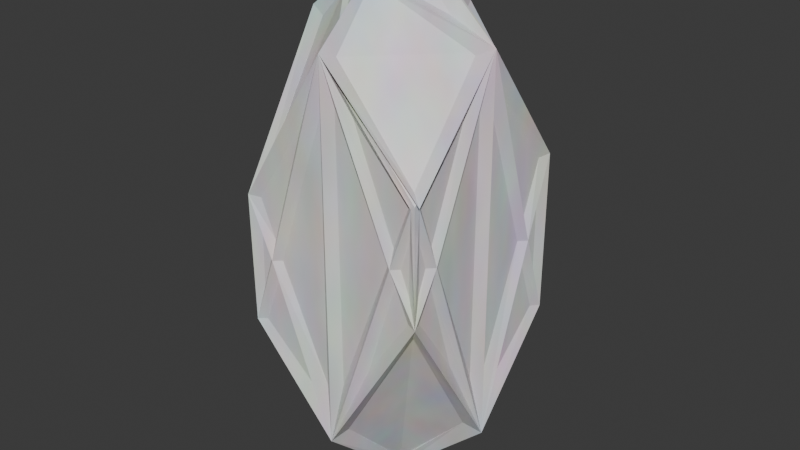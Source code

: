 # Source: blend.blend  (saved by Blender 5.0.119; exported with 4.5.12 LTS)
import bpy
from mathutils import Matrix  # noqa: F401  (used for matrix-valued properties, if any)

bpy.ops.wm.read_factory_settings(use_empty=True)
scene = bpy.context.scene
scene.name = 'Scene'

# ---- collections
col_collection = bpy.data.collections.new('Collection'); scene.collection.children.link(col_collection)

# ---- images (referenced by path relative to the original .blend; pixels are not part of the script)
import os
ASSET_DIR = os.environ.get("B2B_ASSET_DIR", "")  # directory of the original .blend (textures are referenced by path, not embedded)
HERE = os.path.dirname(os.path.abspath(__file__))  # packed textures are extracted next to this script under _unpacked/

def load_image(name, relpath, width, height, colorspace="sRGB"):
    """Load a texture the original file referenced (path relative to the .blend, or extracted next to this script)."""
    p = next((c for c in (os.path.join(HERE, relpath), os.path.join(ASSET_DIR, relpath)) if relpath and os.path.exists(c)), "")
    if p:
        img = bpy.data.images.load(p, check_existing=True)
        img.name = name
    else:  # same state as the original file: an image datablock whose file is absent (Cycles renders it pink)
        img = bpy.data.images.new(name, width, height)
        img.source = "FILE"
        img.filepath = "//" + (relpath or name)
    img.colorspace_settings.name = colorspace
    return img
img_x = load_image('晶体贴图', '晶体贴图.png', 1024, 1024, 'sRGB')

# ---- materials (node trees are filled in below, after node groups)
mat_material = bpy.data.materials.new('Material')
mat_material.alpha_threshold = 0.0
mat_material.use_backface_culling_lightprobe_volume = False
mat_material.roughness = 0.5
mat_material.line_color = (0.0, 0.0, 0.0, 1.0)

# ---- material node trees
mat_material.use_nodes = True; mat_material.node_tree.nodes.clear()
_N = mat_material.node_tree.nodes; _L = mat_material.node_tree.links
n0 = _N.new('ShaderNodeOutputMaterial'); n0.name = 'Material Output'; n0.location = (416, -5)
n1 = _N.new('ShaderNodeBsdfPrincipled'); n1.name = 'Principled BSDF'; n1.location = (-200, 100)
n1.inputs[3].default_value = 1.7
n2 = _N.new('ShaderNodeTexNoise'); n2.name = '噪波纹理'; n2.location = (-447, 57)
n2.width = 145
n3 = _N.new('ShaderNodeTexImage'); n3.name = '图像纹理'; n3.location = (-766, -70)
n3.image = img_x
n4 = _N.new('ShaderNodeMixShader'); n4.name = '混合着色器'; n4.location = (168, -23)
n5 = _N.new('ShaderNodeBsdfPrincipled'); n5.name = '原理化 BSDF'; n5.location = (94, -178)
n5.inputs[0].default_value = (1.0, 1.0, 1.0, 1.0)
n5.inputs[3].default_value = 1.7
_L.new(n2.outputs[1], n1.inputs[0])
_L.new(n5.outputs[0], n4.inputs[2])
_L.new(n4.outputs[0], n0.inputs[0])
_L.new(n1.outputs[0], n4.inputs[1])
n0.is_active_output = True

# ---- world
world_world = bpy.data.worlds.new('World'); scene.world = world_world
world_world.use_nodes = True; world_world.node_tree.nodes.clear()
_N = world_world.node_tree.nodes; _L = world_world.node_tree.links
n0 = _N.new('ShaderNodeOutputWorld'); n0.name = 'World Output'; n0.location = (200, 100)
n1 = _N.new('ShaderNodeBackground'); n1.name = 'Background'; n1.location = (-200, 100)
n1.inputs[0].default_value = (0.05088, 0.05088, 0.05088, 1.0)
_L.new(n1.outputs[0], n0.inputs[0])
n0.is_active_output = True
world_world.color = (0.05088, 0.05088, 0.05088)
world_world.sun_shadow_jitter_overblur = 0.0

# ---- meshes
me_cube = bpy.data.meshes.new('Cube')
me_cube.from_pydata([(-1.0, -1.0, 1.982), (-1.0, -1.0, 3.388), (-1.0, 1.0, 2.285), (-1.0, 1.0, 3.873), (1.0, -1.0, 2.667), (1.0, -1.0, 3.873), (1.0, 1.0, 1.982), (1.0, 1.0, 3.704), (-1.0, 0.0, 1.0), (-1.0, 0.0, 5.0), (1.0, 0.0, 1.0), (1.0, 0.0, 5.0), (0.0, 1.0, 1.0), (0.0, 1.0, 5.0), (0.0, -1.0, 1.0), (0.0, -1.0, 5.0), (0.0, 0.0, 6.0), (0.0, 0.0, 0.0), (1.0, -1.0, 3.873), (0.6991, 1.0, 2.89), (0.7683, -1.0, 3.208), (1.0, 0.6991, 2.89), (1.0, -0.7683, 3.208), (-1.0, -0.74, 2.767), (-0.7158, 1.0, 3.057), (-0.74, -1.0, 2.767), (-1.0, 0.7158, 3.057), (0.0, -0.4082, 5.592), (0.0, 0.6892, 5.311), (-0.6219, 0.0, 5.378), (-0.2126, -0.534, 5.123)], [], [(8, 9, 26), (12, 13, 19), (10, 11, 22), (14, 15, 25), (17, 10, 4, 14), (16, 29, 30, 27), (13, 3, 9, 29, 28), (12, 6, 10, 17), (6, 21, 10), (0, 1, 23), (2, 12, 17, 8), (7, 13, 28, 11), (11, 27, 15, 18), (8, 17, 14, 0), (4, 20, 14), (2, 24, 12), (8, 23, 9), (3, 2, 26), (14, 20, 15), (18, 4, 22), (1, 0, 25), (7, 6, 19), (10, 21, 11), (12, 24, 13), (9, 23, 1), (21, 6, 7), (26, 2, 8), (26, 9, 3), (15, 20, 5), (19, 13, 7), (24, 2, 3), (22, 4, 10), (22, 11, 18), (25, 0, 14), (25, 15, 1), (19, 6, 12), (11, 21, 7), (20, 4, 5), (23, 8, 0), (13, 24, 3), (28, 29, 16), (11, 28, 16), (27, 30, 15), (15, 30, 1), (1, 30, 29, 9), (27, 11, 16)])
_uv = me_cube.uv_layers.new(name='UVMap')
_uv.uv.foreach_set('vector', [0.375, 0.125, 0.625, 0.125, 0.554, 0.2145, 0.375, 0.375, 0.625, 0.375, 0.5498, 0.4624, 0.375, 0.625, 0.625, 0.625, 0.5671, 0.721, 0.375, 0.875, 0.625, 0.875, 0.56, 0.9675, 0.25, 0.625, 0.375, 0.625, 0.375, 0.75, 0.25, 0.75, 0.75, 0.625, 0.8277, 0.625, 0.7804, 0.6956, 0.75, 0.676, 0.75, 0.5, 0.875, 0.5, 0.875, 0.625, 0.8277, 0.625, 0.75, 0.5388, 0.25, 0.5, 0.375, 0.5, 0.375, 0.625, 0.25, 0.625, 0.375, 0.5, 0.5498, 0.5376, 0.375, 0.625, 0.375, 0.0, 0.625, 0.0, 0.56, 0.03251, 0.125, 0.5, 0.25, 0.5, 0.25, 0.625, 0.125, 0.625, 0.625, 0.5, 0.75, 0.5, 0.75, 0.5388, 0.625, 0.625, 0.625, 0.625, 0.75, 0.676, 0.75, 0.75, 0.625, 0.75, 0.125, 0.625, 0.25, 0.625, 0.25, 0.75, 0.125, 0.75, 0.375, 0.75, 0.5671, 0.779, 0.375, 0.875, 0.375, 0.25, 0.554, 0.2855, 0.375, 0.375, 0.375, 0.125, 0.56, 0.03251, 0.625, 0.125, 0.625, 0.25, 0.375, 0.25, 0.554, 0.2145, 0.375, 0.875, 0.5671, 0.779, 0.625, 0.875, 0.625, 0.75, 0.375, 0.75, 0.5671, 0.721, 0.625, 1.0, 0.375, 1.0, 0.56, 0.9675, 0.625, 0.5, 0.375, 0.5, 0.5498, 0.4624, 0.375, 0.625, 0.5498, 0.5376, 0.625, 0.625, 0.375, 0.375, 0.554, 0.2855, 0.625, 0.375, 0.625, 0.125, 0.56, 0.03251, 0.625, 0.0, 0.5498, 0.5376, 0.375, 0.5, 0.625, 0.5, 0.554, 0.2145, 0.375, 0.25, 0.375, 0.125, 0.554, 0.2145, 0.625, 0.125, 0.625, 0.25, 0.625, 0.875, 0.5671, 0.779, 0.625, 0.75, 0.5498, 0.4624, 0.625, 0.375, 0.625, 0.5, 0.554, 0.2855, 0.375, 0.25, 0.625, 0.25, 0.5671, 0.721, 0.375, 0.75, 0.375, 0.625, 0.5671, 0.721, 0.625, 0.625, 0.625, 0.75, 0.56, 0.9675, 0.375, 1.0, 0.375, 0.875, 0.56, 0.9675, 0.625, 0.875, 0.625, 1.0, 0.5498, 0.4624, 0.375, 0.5, 0.375, 0.375, 0.625, 0.625, 0.5498, 0.5376, 0.625, 0.5, 0.5671, 0.779, 0.375, 0.75, 0.625, 0.75, 0.56, 0.03251, 0.375, 0.125, 0.375, 0.0, 0.625, 0.375, 0.554, 0.2855, 0.625, 0.25, 0.75, 0.5388, 0.8277, 0.625, 0.75, 0.625, 0.625, 0.625, 0.75, 0.5388, 0.75, 0.625, 0.75, 0.676, 0.7804, 0.6956, 0.75, 0.75, 0.75, 0.75, 0.7804, 0.6956, 0.875, 0.75, 0.875, 0.75, 0.7804, 0.6956, 0.8277, 0.625, 0.875, 0.625, 0.75, 0.676, 0.625, 0.625, 0.75, 0.625])
_ca = me_cube.color_attributes.new('属性', 'BYTE_COLOR', 'CORNER')
_ca.data.foreach_set('color', [1.0, 1.0, 1.0, 1.0, 1.0, 1.0, 1.0, 1.0, 1.0, 1.0, 1.0, 1.0, 1.0, 1.0, 1.0, 1.0, 1.0, 1.0, 1.0, 1.0, 1.0, 1.0, 1.0, 1.0, 1.0, 1.0, 1.0, 1.0, 1.0, 1.0, 1.0, 0.0, 1.0, 1.0, 1.0, 1.0, 1.0, 1.0, 1.0, 1.0, 1.0, 1.0, 1.0, 1.0, 1.0, 1.0, 1.0, 1.0, 1.0, 1.0, 1.0, 1.0, 1.0, 1.0, 1.0, 1.0, 1.0, 1.0, 1.0, 1.0, 1.0, 1.0, 1.0, 1.0, 1.0, 1.0, 1.0, 1.0, 1.0, 1.0, 1.0, 1.0, 1.0, 1.0, 1.0, 1.0, 1.0, 1.0, 1.0, 1.0, 1.0, 1.0, 1.0, 1.0, 1.0, 1.0, 1.0, 1.0, 1.0, 1.0, 1.0, 1.0, 1.0, 1.0, 1.0, 1.0, 1.0, 1.0, 1.0, 1.0, 1.0, 1.0, 1.0, 1.0, 1.0, 1.0, 1.0, 0.0, 1.0, 1.0, 1.0, 1.0, 1.0, 1.0, 1.0, 1.0, 1.0, 1.0, 1.0, 0.0, 1.0, 1.0, 1.0, 0.0, 1.0, 1.0, 1.0, 1.0, 1.0, 1.0, 1.0, 1.0, 1.0, 1.0, 1.0, 1.0, 1.0, 1.0, 1.0, 1.0, 1.0, 1.0, 1.0, 1.0, 1.0, 1.0, 1.0, 1.0, 1.0, 1.0, 1.0, 1.0, 1.0, 1.0, 1.0, 1.0, 1.0, 1.0, 1.0, 0.0, 1.0, 1.0, 1.0, 1.0, 1.0, 1.0, 1.0, 1.0, 1.0, 1.0, 1.0, 0.0, 1.0, 1.0, 1.0, 0.0, 1.0, 1.0, 1.0, 1.0, 1.0, 1.0, 1.0, 1.0, 1.0, 1.0, 1.0, 1.0, 1.0, 1.0, 1.0, 1.0, 1.0, 1.0, 1.0, 1.0, 1.0, 1.0, 1.0, 1.0, 1.0, 1.0, 1.0, 1.0, 1.0, 1.0, 1.0, 1.0, 1.0, 1.0, 1.0, 1.0, 1.0, 1.0, 1.0, 1.0, 1.0, 1.0, 1.0, 1.0, 1.0, 1.0, 1.0, 0.0, 1.0, 1.0, 1.0, 1.0, 1.0, 1.0, 1.0, 1.0, 1.0, 1.0, 1.0, 1.0, 1.0, 1.0, 1.0, 1.0, 1.0, 1.0, 1.0, 1.0, 1.0, 1.0, 1.0, 1.0, 1.0, 1.0, 1.0, 1.0, 1.0, 1.0, 1.0, 1.0, 1.0, 1.0, 1.0, 1.0, 1.0, 1.0, 1.0, 1.0, 1.0, 1.0, 1.0, 1.0, 1.0, 1.0, 1.0, 1.0, 1.0, 1.0, 1.0, 1.0, 1.0, 1.0, 1.0, 1.0, 1.0, 1.0, 1.0, 1.0, 1.0, 1.0, 1.0, 1.0, 1.0, 1.0, 1.0, 0.0, 1.0, 1.0, 1.0, 0.0, 1.0, 1.0, 1.0, 1.0, 1.0, 1.0, 1.0, 1.0, 1.0, 1.0, 1.0, 0.0, 1.0, 1.0, 1.0, 0.0, 1.0, 1.0, 1.0, 1.0, 1.0, 1.0, 1.0, 0.0, 1.0, 1.0, 1.0, 1.0, 1.0, 1.0, 1.0, 1.0, 1.0, 1.0, 1.0, 1.0, 1.0, 1.0, 1.0, 1.0, 1.0, 1.0, 1.0, 0.0, 1.0, 1.0, 1.0, 0.0, 1.0, 1.0, 1.0, 0.0, 1.0, 1.0, 1.0, 1.0, 1.0, 1.0, 1.0, 1.0, 1.0, 1.0, 1.0, 1.0, 1.0, 1.0, 1.0, 1.0, 1.0, 1.0, 1.0, 1.0, 1.0, 1.0, 1.0, 1.0, 1.0, 1.0, 1.0, 1.0, 1.0, 1.0, 1.0, 1.0, 1.0, 1.0, 1.0, 1.0, 1.0, 1.0, 1.0, 1.0, 1.0, 1.0, 1.0, 1.0, 1.0, 1.0, 1.0, 0.0, 1.0, 1.0, 1.0, 0.0, 1.0, 1.0, 1.0, 1.0, 1.0, 1.0, 1.0, 1.0, 1.0, 1.0, 1.0, 1.0, 1.0, 1.0, 1.0, 1.0, 1.0, 1.0, 1.0, 1.0, 1.0, 1.0, 1.0, 1.0, 1.0, 1.0, 1.0, 0.0, 1.0, 1.0, 1.0, 1.0, 1.0, 1.0, 1.0, 1.0, 1.0, 1.0, 1.0, 1.0, 1.0, 1.0, 1.0, 1.0, 1.0, 1.0, 1.0, 1.0, 1.0, 1.0, 1.0, 1.0, 1.0, 1.0, 1.0, 1.0, 1.0, 1.0, 1.0, 1.0, 1.0, 1.0, 1.0, 0.0, 1.0, 1.0, 1.0, 1.0, 1.0, 1.0, 1.0, 0.0, 1.0, 1.0, 1.0, 0.0, 1.0, 1.0, 1.0, 0.0, 1.0, 1.0, 1.0, 1.0, 1.0, 1.0, 1.0, 1.0, 1.0, 1.0, 1.0, 1.0, 1.0, 1.0, 1.0, 1.0, 1.0, 1.0, 1.0, 1.0, 1.0, 1.0, 1.0, 1.0, 1.0, 1.0, 1.0, 1.0, 1.0, 1.0, 1.0, 0.0, 1.0, 1.0, 1.0, 1.0, 1.0, 1.0, 1.0, 1.0, 1.0, 1.0, 1.0, 1.0, 1.0, 1.0, 1.0, 1.0, 1.0, 1.0, 1.0, 0.0, 1.0, 1.0, 1.0, 1.0, 1.0, 1.0, 1.0, 1.0, 1.0, 1.0, 1.0, 1.0, 1.0, 1.0, 1.0, 1.0, 1.0, 1.0, 1.0, 1.0, 1.0, 1.0, 1.0, 1.0, 1.0, 1.0, 1.0, 1.0, 1.0, 1.0, 1.0, 1.0, 1.0, 1.0, 1.0, 1.0, 1.0, 1.0, 1.0, 1.0, 1.0, 1.0, 1.0, 1.0, 1.0, 1.0, 1.0, 1.0, 1.0, 1.0, 1.0, 1.0, 1.0, 1.0, 1.0, 0.0, 1.0, 1.0, 1.0, 1.0])
me_cube.materials.append(mat_material)
me_cube.use_mirror_vertex_groups = False
me_cube.update()

# ---- objects
ob_cube = bpy.data.objects.new('Cube', me_cube)

# ---- transforms, parenting, visibility, modifiers, constraints
ob_cube.location = (0.0, 0.0, 0.0)
ob_cube.lock_rotations_4d = False
ob_cube.empty_display_type = 'ARROWS'
ob_cube.lineart.crease_threshold = 0.0
_m = ob_cube.modifiers.new('线框', 'WIREFRAME')
_m.thickness = 0.1
_m.use_replace = False
_m.use_relative_offset = True

# ---- collection membership
col_collection.objects.link(ob_cube)

# ---- scene / render settings (as saved in the file)
scene.frame_start = 1; scene.frame_end = 250; scene.frame_set(1)
scene.render.engine = 'CYCLES'
scene.render.bake_bias = 0.0
scene.render.bake_samples = 0
scene.cycles.sampling_pattern = 'TABULATED_SOBOL'
scene.eevee.use_volume_custom_range = False
bpy.context.view_layer.update()

# ---- added for rendering (the .blend has no active camera and no usable light): camera, sun
cam_auto = bpy.data.cameras.new('AutoCamera')
cam_auto.lens = 50.0
cam_auto.sensor_width = 36.0
cam_auto.clip_end = 1000.0
ob_auto_camera = bpy.data.objects.new('AutoCamera', cam_auto)
scene.collection.objects.link(ob_auto_camera)
ob_auto_camera.location = (6.34432, -7.61198, 8.06219)
ob_auto_camera.rotation_euler = (1.09748, -7.21219e-08, 0.694738)
scene.camera = ob_auto_camera
light_auto_sun = bpy.data.lights.new('AutoSun', 'SUN')
light_auto_sun.energy = 3.0
light_auto_sun.angle = 0.0523599
ob_auto_sun = bpy.data.objects.new('AutoSun', light_auto_sun)
scene.collection.objects.link(ob_auto_sun)
ob_auto_sun.rotation_euler = (0.872665, 0.174533, 0.523599)
bpy.context.view_layer.update()
